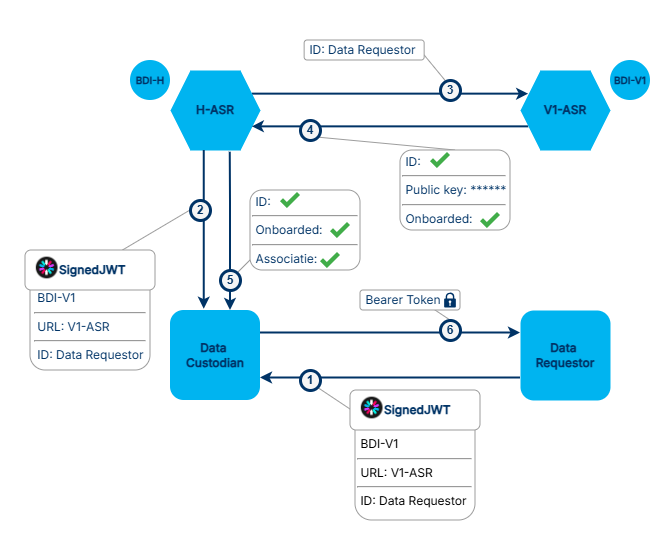

The diagram above was exported from draw.io. Its source (the exported page's mxGraphModel, read from the mxfile embedded in the PNG):
<mxGraphModel dx="1683" dy="669" grid="1" gridSize="10" guides="1" tooltips="1" connect="1" arrows="1" fold="1" page="1" pageScale="1" pageWidth="1100" pageHeight="850" math="0" shadow="0">
  <root>
    <mxCell id="0" />
    <mxCell id="1" parent="0" />
    <mxCell id="xIvZp34SfTW6xUZlvYgE-1" parent="1" style="whiteSpace=wrap;html=1;rounded=0;pointerEvents=0;strokeColor=none;align=center;verticalAlign=top;fontFamily=Helvetica;fontSize=11;fontColor=default;labelBackgroundColor=default;fillColor=default;gradientColor=none;" value="" vertex="1">
      <mxGeometry height="540" width="670" x="120" y="110" as="geometry" />
    </mxCell>
    <mxCell id="fsP5LoI8cxZl8dJGhWv7-4" edge="1" parent="1" source="xIvZp34SfTW6xUZlvYgE-25" style="shape=connector;rounded=0;orthogonalLoop=1;jettySize=auto;html=1;exitX=0.75;exitY=1;exitDx=0;exitDy=0;entryX=0.5;entryY=0;entryDx=0;entryDy=0;strokeColor=#9D9D9D;strokeWidth=1;align=center;verticalAlign=middle;fontFamily=Helvetica;fontSize=11;fontColor=default;labelBackgroundColor=default;endArrow=none;endFill=0;" target="xIvZp34SfTW6xUZlvYgE-21">
      <mxGeometry relative="1" as="geometry" />
    </mxCell>
    <mxCell id="fsP5LoI8cxZl8dJGhWv7-3" edge="1" parent="1" source="xIvZp34SfTW6xUZlvYgE-20" style="shape=connector;rounded=0;orthogonalLoop=1;jettySize=auto;html=1;exitX=1;exitY=0;exitDx=0;exitDy=0;entryX=0;entryY=0.875;entryDx=0;entryDy=0;entryPerimeter=0;strokeColor=#9D9D9D;strokeWidth=1;align=center;verticalAlign=middle;fontFamily=Helvetica;fontSize=11;fontColor=default;labelBackgroundColor=default;endArrow=none;endFill=0;" target="xIvZp34SfTW6xUZlvYgE-28">
      <mxGeometry relative="1" as="geometry" />
    </mxCell>
    <mxCell id="fsP5LoI8cxZl8dJGhWv7-1" edge="1" parent="1" source="fsP5LoI8cxZl8dJGhWv7-2" style="rounded=0;orthogonalLoop=1;jettySize=auto;html=1;exitX=1;exitY=0.75;exitDx=0;exitDy=0;entryX=0.262;entryY=0.028;entryDx=0;entryDy=0;endArrow=none;endFill=0;strokeColor=#9D9D9D;entryPerimeter=0;" target="xIvZp34SfTW6xUZlvYgE-18">
      <mxGeometry relative="1" as="geometry">
        <mxPoint x="534.15" y="170" as="sourcePoint" />
        <mxPoint x="564.15" y="190" as="targetPoint" />
      </mxGeometry>
    </mxCell>
    <mxCell id="xIvZp34SfTW6xUZlvYgE-42" edge="1" parent="1" source="xIvZp34SfTW6xUZlvYgE-33" style="shape=connector;rounded=0;orthogonalLoop=1;jettySize=auto;html=1;exitX=0.5;exitY=0;exitDx=0;exitDy=0;entryX=1;entryY=1;entryDx=0;entryDy=0;strokeColor=#9D9D9D;strokeWidth=1;align=center;verticalAlign=middle;fontFamily=Helvetica;fontSize=11;fontColor=default;labelBackgroundColor=default;endArrow=none;endFill=0;" target="xIvZp34SfTW6xUZlvYgE-19">
      <mxGeometry relative="1" as="geometry" />
    </mxCell>
    <mxCell id="xIvZp34SfTW6xUZlvYgE-2" edge="1" parent="1" source="SxlGTiePZ9nAA6yZgUDN-2" style="rounded=0;orthogonalLoop=1;jettySize=auto;html=1;exitX=0.75;exitY=0;exitDx=0;exitDy=0;entryX=0;entryY=0.5;entryDx=0;entryDy=0;endArrow=none;endFill=0;strokeColor=#9D9D9D;" target="xIvZp34SfTW6xUZlvYgE-17">
      <mxGeometry relative="1" as="geometry" />
    </mxCell>
    <mxCell id="xIvZp34SfTW6xUZlvYgE-4" edge="1" parent="1" source="xIvZp34SfTW6xUZlvYgE-23" style="rounded=0;orthogonalLoop=1;jettySize=auto;html=1;entryX=1;entryY=1;entryDx=0;entryDy=0;endArrow=none;endFill=0;exitX=0.049;exitY=0.057;exitDx=0;exitDy=0;exitPerimeter=0;strokeColor=#9D9D9D;" target="xIvZp34SfTW6xUZlvYgE-16">
      <mxGeometry relative="1" as="geometry">
        <mxPoint x="450" y="513.75" as="sourcePoint" />
      </mxGeometry>
    </mxCell>
    <mxCell id="xIvZp34SfTW6xUZlvYgE-5" edge="1" parent="1" source="xIvZp34SfTW6xUZlvYgE-6" style="edgeStyle=orthogonalEdgeStyle;rounded=0;orthogonalLoop=1;jettySize=auto;html=1;exitX=1;exitY=0.25;exitDx=0;exitDy=0;entryX=0;entryY=0.25;entryDx=0;entryDy=0;strokeColor=#003366;strokeWidth=2;" target="xIvZp34SfTW6xUZlvYgE-8">
      <mxGeometry relative="1" as="geometry" />
    </mxCell>
    <mxCell id="xIvZp34SfTW6xUZlvYgE-6" parent="1" style="shape=hexagon;perimeter=hexagonPerimeter2;whiteSpace=wrap;html=1;fixedSize=1;strokeColor=none;strokeWidth=3;fillColor=#00B4F0;" value="&lt;font color=&quot;#003366&quot; face=&quot;Inter&quot;&gt;&lt;b&gt;H-ASR&lt;/b&gt;&lt;/font&gt;" vertex="1">
      <mxGeometry height="80" width="90" x="290" y="180" as="geometry" />
    </mxCell>
    <mxCell id="xIvZp34SfTW6xUZlvYgE-7" edge="1" parent="1" source="xIvZp34SfTW6xUZlvYgE-8" style="edgeStyle=orthogonalEdgeStyle;rounded=0;orthogonalLoop=1;jettySize=auto;html=1;exitX=0;exitY=0.75;exitDx=0;exitDy=0;entryX=1;entryY=0.75;entryDx=0;entryDy=0;strokeColor=#003366;strokeWidth=2;" target="xIvZp34SfTW6xUZlvYgE-6">
      <mxGeometry relative="1" as="geometry" />
    </mxCell>
    <mxCell id="xIvZp34SfTW6xUZlvYgE-8" parent="1" style="shape=hexagon;perimeter=hexagonPerimeter2;whiteSpace=wrap;html=1;fixedSize=1;strokeColor=none;strokeWidth=3;fillColor=#00B4F0;" value="&lt;font face=&quot;Inter&quot; data-font-src=&quot;https://fonts.googleapis.com/css?family=Inter&quot; style=&quot;color: rgb(0, 51, 102);&quot;&gt;&lt;b&gt;V1-ASR&lt;/b&gt;&lt;/font&gt;" vertex="1">
      <mxGeometry height="80" width="90" x="640" y="180" as="geometry" />
    </mxCell>
    <mxCell id="xIvZp34SfTW6xUZlvYgE-9" edge="1" parent="1" style="edgeStyle=orthogonalEdgeStyle;rounded=0;orthogonalLoop=1;jettySize=auto;html=1;exitX=0.75;exitY=0;exitDx=0;exitDy=0;strokeColor=#003366;endArrow=none;endFill=0;startArrow=classic;startFill=1;strokeWidth=2;entryX=0.664;entryY=1.022;entryDx=0;entryDy=0;entryPerimeter=0;" target="xIvZp34SfTW6xUZlvYgE-6">
      <mxGeometry relative="1" as="geometry">
        <Array as="points">
          <mxPoint x="350" y="312" />
        </Array>
        <mxPoint x="350" y="420" as="sourcePoint" />
        <mxPoint x="350" y="310" as="targetPoint" />
      </mxGeometry>
    </mxCell>
    <mxCell id="xIvZp34SfTW6xUZlvYgE-10" edge="1" parent="1" source="xIvZp34SfTW6xUZlvYgE-12" style="edgeStyle=orthogonalEdgeStyle;rounded=0;orthogonalLoop=1;jettySize=auto;html=1;exitX=1;exitY=0.25;exitDx=0;exitDy=0;entryX=0;entryY=0.25;entryDx=0;entryDy=0;strokeColor=#003366;strokeWidth=2;" target="xIvZp34SfTW6xUZlvYgE-14">
      <mxGeometry relative="1" as="geometry" />
    </mxCell>
    <mxCell id="xIvZp34SfTW6xUZlvYgE-11" edge="1" parent="1" source="xIvZp34SfTW6xUZlvYgE-12" style="edgeStyle=orthogonalEdgeStyle;rounded=0;orthogonalLoop=1;jettySize=auto;html=1;exitX=0.375;exitY=-0.014;exitDx=0;exitDy=0;entryX=0.375;entryY=1;entryDx=0;entryDy=0;fontFamily=Helvetica;fontSize=11;fontColor=default;exitPerimeter=0;strokeColor=#003366;strokeWidth=2;align=center;verticalAlign=middle;labelBackgroundColor=default;startArrow=classic;startFill=1;endArrow=none;endFill=0;" target="xIvZp34SfTW6xUZlvYgE-6">
      <mxGeometry relative="1" as="geometry" />
    </mxCell>
    <mxCell id="xIvZp34SfTW6xUZlvYgE-12" parent="1" style="rounded=1;whiteSpace=wrap;html=1;strokeColor=none;fillColor=#00B4F0;" value="&lt;b&gt;&lt;font face=&quot;Inter&quot; data-font-src=&quot;https://fonts.googleapis.com/css?family=Inter&quot; style=&quot;color: rgb(0, 51, 102);&quot;&gt;Data&amp;nbsp;&lt;/font&gt;&lt;/b&gt;&lt;div&gt;&lt;b&gt;&lt;font face=&quot;Inter&quot; data-font-src=&quot;https://fonts.googleapis.com/css?family=Inter&quot; style=&quot;color: rgb(0, 51, 102);&quot;&gt;Custodian&lt;/font&gt;&lt;/b&gt;&lt;/div&gt;" vertex="1">
      <mxGeometry height="90" width="90" x="290" y="420" as="geometry" />
    </mxCell>
    <mxCell id="xIvZp34SfTW6xUZlvYgE-13" edge="1" parent="1" source="xIvZp34SfTW6xUZlvYgE-14" style="edgeStyle=orthogonalEdgeStyle;rounded=0;orthogonalLoop=1;jettySize=auto;html=1;exitX=0;exitY=0.75;exitDx=0;exitDy=0;entryX=1;entryY=0.75;entryDx=0;entryDy=0;strokeColor=#003366;strokeWidth=2;" target="xIvZp34SfTW6xUZlvYgE-12">
      <mxGeometry relative="1" as="geometry" />
    </mxCell>
    <mxCell id="xIvZp34SfTW6xUZlvYgE-14" parent="1" style="rounded=1;whiteSpace=wrap;html=1;strokeColor=none;strokeWidth=3;fillColor=#00B4F0;" value="&lt;b&gt;&lt;font face=&quot;Inter&quot; data-font-src=&quot;https://fonts.googleapis.com/css?family=Inter&quot; style=&quot;color: rgb(0, 51, 102);&quot;&gt;Data&amp;nbsp;&lt;/font&gt;&lt;/b&gt;&lt;div&gt;&lt;b&gt;&lt;font face=&quot;Inter&quot; data-font-src=&quot;https://fonts.googleapis.com/css?family=Inter&quot; style=&quot;color: rgb(0, 51, 102);&quot;&gt;Requestor&lt;/font&gt;&lt;/b&gt;&lt;/div&gt;" vertex="1">
      <mxGeometry height="90" width="90" x="640" y="420" as="geometry" />
    </mxCell>
    <mxCell id="xIvZp34SfTW6xUZlvYgE-15" parent="1" style="ellipse;whiteSpace=wrap;html=1;aspect=fixed;strokeColor=none;fontStyle=1;fontFamily=Inter;fontSource=https%3A%2F%2Ffonts.googleapis.com%2Fcss%3Ffamily%3DInter;fontColor=#003366;verticalAlign=middle;spacing=0;fillColor=#00B4F0;" value="&lt;span style=&quot;font-size: 10px;&quot;&gt;BDI-H&lt;/span&gt;" vertex="1">
      <mxGeometry height="40" width="40" x="250" y="170" as="geometry" />
    </mxCell>
    <mxCell id="xIvZp34SfTW6xUZlvYgE-16" parent="1" style="ellipse;whiteSpace=wrap;html=1;aspect=fixed;strokeColor=#003366;fillColor=#F5F5F5;fontColor=#F5F5F5;fontStyle=1;strokeWidth=3;" value="&lt;font style=&quot;color: rgb(0, 51, 102);&quot;&gt;1&lt;/font&gt;" vertex="1">
      <mxGeometry height="20" width="20" x="420" y="480" as="geometry" />
    </mxCell>
    <mxCell id="xIvZp34SfTW6xUZlvYgE-17" parent="1" style="ellipse;whiteSpace=wrap;html=1;aspect=fixed;strokeColor=#003366;fillColor=#F5F5F5;fontColor=#F5F5F5;fontStyle=1;strokeWidth=3;" value="&lt;font style=&quot;color: rgb(0, 51, 102);&quot;&gt;2&lt;/font&gt;" vertex="1">
      <mxGeometry height="20" width="20" x="310" y="310" as="geometry" />
    </mxCell>
    <mxCell id="xIvZp34SfTW6xUZlvYgE-18" parent="1" style="ellipse;whiteSpace=wrap;html=1;aspect=fixed;strokeColor=#003366;fillColor=#F5F5F5;fontColor=#F5F5F5;fontStyle=1;strokeWidth=3;" value="&lt;font style=&quot;color: rgb(0, 51, 102);&quot;&gt;3&lt;/font&gt;" vertex="1">
      <mxGeometry height="20" width="20" x="560" y="190" as="geometry" />
    </mxCell>
    <mxCell id="xIvZp34SfTW6xUZlvYgE-19" parent="1" style="ellipse;whiteSpace=wrap;html=1;aspect=fixed;strokeColor=#003366;fillColor=#F5F5F5;fontColor=#F5F5F5;fontStyle=1;strokeWidth=3;" value="&lt;font style=&quot;color: rgb(0, 51, 102);&quot;&gt;4&lt;/font&gt;" vertex="1">
      <mxGeometry height="20" width="20" x="420" y="230" as="geometry" />
    </mxCell>
    <mxCell id="xIvZp34SfTW6xUZlvYgE-20" parent="1" style="ellipse;whiteSpace=wrap;html=1;aspect=fixed;strokeColor=#003366;fillColor=#F5F5F5;fontColor=#F5F5F5;fontStyle=1;strokeWidth=3;" value="&lt;font style=&quot;color: rgb(0, 51, 102);&quot;&gt;5&lt;/font&gt;" vertex="1">
      <mxGeometry height="20" width="20" x="340" y="380" as="geometry" />
    </mxCell>
    <mxCell id="xIvZp34SfTW6xUZlvYgE-21" parent="1" style="ellipse;whiteSpace=wrap;html=1;aspect=fixed;strokeColor=#003366;fillColor=#F5F5F5;fontColor=#F5F5F5;fontStyle=1;strokeWidth=3;" value="&lt;font style=&quot;color: rgb(0, 51, 102);&quot;&gt;6&lt;/font&gt;" vertex="1">
      <mxGeometry height="20" width="20" x="560" y="430" as="geometry" />
    </mxCell>
    <mxCell id="xIvZp34SfTW6xUZlvYgE-22" parent="1" style="ellipse;whiteSpace=wrap;html=1;aspect=fixed;strokeColor=none;fontStyle=1;fontFamily=Inter;fontSource=https%3A%2F%2Ffonts.googleapis.com%2Fcss%3Ffamily%3DInter;fontColor=#003366;verticalAlign=middle;spacing=0;fillColor=#00B4F0;" value="&lt;span style=&quot;font-size: 10px;&quot;&gt;BDI-V1&lt;/span&gt;" vertex="1">
      <mxGeometry height="40" width="40" x="730" y="170" as="geometry" />
    </mxCell>
    <mxCell id="xIvZp34SfTW6xUZlvYgE-23" parent="1" style="rounded=1;whiteSpace=wrap;html=1;align=left;strokeColor=#9D9D9D;" value="&lt;div style=&quot;text-align: justify;&quot;&gt;&lt;span style=&quot;background-color: transparent; color: light-dark(rgb(0, 0, 0), rgb(255, 255, 255));&quot;&gt;&lt;font face=&quot;Inter&quot; data-font-src=&quot;https://fonts.googleapis.com/css?family=Inter&quot;&gt;&lt;br&gt;&lt;/font&gt;&lt;/span&gt;&lt;/div&gt;&lt;div style=&quot;text-align: justify;&quot;&gt;&lt;span style=&quot;background-color: transparent; color: light-dark(rgb(0, 0, 0), rgb(255, 255, 255));&quot;&gt;&lt;font face=&quot;Inter&quot; data-font-src=&quot;https://fonts.googleapis.com/css?family=Inter&quot;&gt;&lt;br&gt;&lt;/font&gt;&lt;/span&gt;&lt;/div&gt;&lt;div style=&quot;text-align: justify;&quot;&gt;&lt;span style=&quot;background-color: transparent; color: light-dark(rgb(0, 0, 0), rgb(255, 255, 255));&quot;&gt;&lt;font face=&quot;Inter&quot; data-font-src=&quot;https://fonts.googleapis.com/css?family=Inter&quot;&gt;&lt;br&gt;&lt;/font&gt;&lt;/span&gt;&lt;/div&gt;&lt;div style=&quot;text-align: justify;&quot;&gt;&lt;span style=&quot;background-color: transparent; color: light-dark(rgb(0, 0, 0), rgb(255, 255, 255));&quot;&gt;&lt;font face=&quot;Inter&quot; data-font-src=&quot;https://fonts.googleapis.com/css?family=Inter&quot;&gt;&amp;nbsp;BDI-V1&amp;nbsp; &amp;nbsp; &amp;nbsp; &amp;nbsp; &amp;nbsp; &amp;nbsp; &amp;nbsp; &amp;nbsp; &amp;nbsp; &amp;nbsp; &amp;nbsp;&amp;nbsp;&lt;/font&gt;&lt;/span&gt;&lt;/div&gt;&lt;div&gt;&lt;hr style=&quot;text-align: justify;&quot;&gt;&lt;div style=&quot;text-align: justify;&quot;&gt;&lt;font face=&quot;Inter&quot; data-font-src=&quot;https://fonts.googleapis.com/css?family=Inter&quot;&gt;&amp;nbsp;URL: V1-ASR&amp;nbsp; &amp;nbsp; &amp;nbsp;&lt;/font&gt;&lt;/div&gt;&lt;div&gt;&lt;hr style=&quot;text-align: justify;&quot;&gt;&lt;div style=&quot;text-align: justify;&quot;&gt;&lt;span style=&quot;background-color: transparent; color: light-dark(rgb(0, 0, 0), rgb(255, 255, 255));&quot;&gt;&lt;font face=&quot;Inter&quot; data-font-src=&quot;https://fonts.googleapis.com/css?family=Inter&quot;&gt;&amp;nbsp;ID: Data Requestor&lt;/font&gt;&lt;/span&gt;&lt;/div&gt;&lt;/div&gt;&lt;div&gt;&lt;font face=&quot;Inter&quot; data-font-src=&quot;https://fonts.googleapis.com/css?family=Inter&quot;&gt;&lt;br&gt;&lt;/font&gt;&lt;/div&gt;&lt;div&gt;&lt;br&gt;&lt;/div&gt;&lt;/div&gt;" vertex="1">
      <mxGeometry height="110" width="120" x="475" y="520" as="geometry" />
    </mxCell>
    <mxCell id="xIvZp34SfTW6xUZlvYgE-24" parent="1" style="rounded=1;whiteSpace=wrap;html=1;align=center;strokeColor=#9D9D9D;verticalAlign=top;fontFamily=Helvetica;fontSize=12;fontColor=default;fillColor=default;pointerEvents=0;gradientColor=none;" value="&lt;div style=&quot;text-align: justify;&quot;&gt;&lt;span style=&quot;background-color: transparent;&quot;&gt;&lt;font face=&quot;Inter&quot; data-font-src=&quot;https://fonts.googleapis.com/css?family=Inter&quot; style=&quot;color: rgb(0, 51, 102);&quot;&gt;&amp;nbsp;&lt;/font&gt;&lt;/span&gt;&lt;/div&gt;&lt;div style=&quot;text-align: justify;&quot;&gt;&lt;span style=&quot;background-color: transparent;&quot;&gt;&lt;font face=&quot;Inter&quot; data-font-src=&quot;https://fonts.googleapis.com/css?family=Inter&quot; style=&quot;color: rgb(0, 51, 102);&quot;&gt;&amp;nbsp;BDI-V1&amp;nbsp; &amp;nbsp; &amp;nbsp; &amp;nbsp; &amp;nbsp; &amp;nbsp; &amp;nbsp; &amp;nbsp; &amp;nbsp; &amp;nbsp; &amp;nbsp;&lt;/font&gt;&lt;/span&gt;&lt;/div&gt;&lt;div&gt;&lt;hr style=&quot;text-align: justify;&quot;&gt;&lt;div style=&quot;text-align: justify;&quot;&gt;&lt;font face=&quot;Inter&quot; data-font-src=&quot;https://fonts.googleapis.com/css?family=Inter&quot; style=&quot;color: rgb(0, 51, 102);&quot;&gt;&amp;nbsp;URL: V1-ASR&amp;nbsp; &amp;nbsp; &amp;nbsp;&lt;/font&gt;&lt;/div&gt;&lt;div&gt;&lt;hr style=&quot;text-align: justify;&quot;&gt;&lt;div style=&quot;text-align: justify;&quot;&gt;&lt;span style=&quot;background-color: transparent;&quot;&gt;&lt;font face=&quot;Inter&quot; data-font-src=&quot;https://fonts.googleapis.com/css?family=Inter&quot; style=&quot;color: rgb(0, 51, 102);&quot;&gt;&amp;nbsp;ID: Data Requestor&lt;/font&gt;&lt;/span&gt;&lt;/div&gt;&lt;/div&gt;&lt;/div&gt;" vertex="1">
      <mxGeometry height="100" width="120" x="150" y="380" as="geometry" />
    </mxCell>
    <mxCell id="xIvZp34SfTW6xUZlvYgE-25" parent="1" style="rounded=1;whiteSpace=wrap;html=1;align=left;strokeColor=#9D9D9D;verticalAlign=middle;fontFamily=Inter;fontSize=12;fontColor=#003366;fillColor=default;fontSource=https%3A%2F%2Ffonts.googleapis.com%2Fcss%3Ffamily%3DInter;" value="&lt;div style=&quot;text-align: justify;&quot;&gt;&lt;span style=&quot;background-color: transparent;&quot;&gt;&lt;font data-font-src=&quot;https://fonts.googleapis.com/css?family=Inter&quot;&gt;&lt;br&gt;&lt;/font&gt;&lt;/span&gt;&lt;/div&gt;&lt;div style=&quot;text-align: justify;&quot;&gt;&lt;span style=&quot;background-color: transparent;&quot;&gt;&lt;font data-font-src=&quot;https://fonts.googleapis.com/css?family=Inter&quot;&gt;&amp;nbsp;Bearer Token&lt;/font&gt;&lt;/span&gt;&lt;/div&gt;&lt;div&gt;&lt;div&gt;&lt;br&gt;&lt;/div&gt;&lt;/div&gt;" vertex="1">
      <mxGeometry height="20" width="100" x="480" y="400" as="geometry" />
    </mxCell>
    <mxCell id="xIvZp34SfTW6xUZlvYgE-27" connectable="0" parent="1" style="group" value="" vertex="1">
      <mxGeometry height="80" width="110" x="370" y="300" as="geometry" />
    </mxCell>
    <mxCell id="xIvZp34SfTW6xUZlvYgE-28" parent="xIvZp34SfTW6xUZlvYgE-27" style="rounded=1;whiteSpace=wrap;html=1;align=left;strokeColor=#9D9D9D;verticalAlign=middle;fontFamily=Inter;fontSize=12;fontColor=#003366;fillColor=default;fontSource=https%3A%2F%2Ffonts.googleapis.com%2Fcss%3Ffamily%3DInter;container=0;" value="&lt;div style=&quot;text-align: justify;&quot;&gt;&amp;nbsp;ID:&amp;nbsp; &amp;nbsp; &amp;nbsp; &amp;nbsp; &amp;nbsp; &amp;nbsp; &amp;nbsp; &amp;nbsp; &amp;nbsp; &amp;nbsp; &amp;nbsp; &amp;nbsp; &amp;nbsp;&amp;nbsp;&lt;/div&gt;&lt;div style=&quot;text-align: justify;&quot;&gt;&lt;hr&gt;&amp;nbsp;Onboarded:&amp;nbsp;&lt;/div&gt;&lt;div style=&quot;text-align: justify;&quot;&gt;&lt;hr&gt;&amp;nbsp;Associatie:&amp;nbsp;&lt;/div&gt;" vertex="1">
      <mxGeometry height="80" width="110" as="geometry" />
    </mxCell>
    <mxCell id="xIvZp34SfTW6xUZlvYgE-29" parent="xIvZp34SfTW6xUZlvYgE-27" style="shape=image;html=1;verticalAlign=top;verticalLabelPosition=bottom;labelBackgroundColor=#ffffff;imageAspect=0;aspect=fixed;image=https://icons.diagrams.net/icon-cache1/Flat_Actions-2817/Tick_Mark-1409.svg;container=0;" value="" vertex="1">
      <mxGeometry height="20" width="20" x="30" as="geometry" />
    </mxCell>
    <mxCell id="xIvZp34SfTW6xUZlvYgE-30" parent="xIvZp34SfTW6xUZlvYgE-27" style="shape=image;html=1;verticalAlign=top;verticalLabelPosition=bottom;labelBackgroundColor=#ffffff;imageAspect=0;aspect=fixed;image=https://icons.diagrams.net/icon-cache1/Flat_Actions-2817/Tick_Mark-1409.svg;container=0;" value="" vertex="1">
      <mxGeometry height="20" width="20" x="80" y="30" as="geometry" />
    </mxCell>
    <mxCell id="xIvZp34SfTW6xUZlvYgE-31" parent="xIvZp34SfTW6xUZlvYgE-27" style="shape=image;html=1;verticalAlign=top;verticalLabelPosition=bottom;labelBackgroundColor=#ffffff;imageAspect=0;aspect=fixed;image=https://icons.diagrams.net/icon-cache1/Flat_Actions-2817/Tick_Mark-1409.svg;container=0;" value="" vertex="1">
      <mxGeometry height="20" width="20" x="70" y="60" as="geometry" />
    </mxCell>
    <mxCell id="xIvZp34SfTW6xUZlvYgE-32" connectable="0" parent="1" style="group" value="" vertex="1">
      <mxGeometry height="110" width="110" x="520" y="220" as="geometry" />
    </mxCell>
    <mxCell id="xIvZp34SfTW6xUZlvYgE-41" connectable="0" parent="xIvZp34SfTW6xUZlvYgE-32" style="group" value="" vertex="1">
      <mxGeometry height="80" width="110" y="40" as="geometry" />
    </mxCell>
    <mxCell id="xIvZp34SfTW6xUZlvYgE-33" parent="xIvZp34SfTW6xUZlvYgE-41" style="rounded=1;whiteSpace=wrap;html=1;align=left;strokeColor=#9D9D9D;verticalAlign=middle;fontFamily=Inter;fontSize=12;fontColor=#003366;fillColor=default;fontSource=https%3A%2F%2Ffonts.googleapis.com%2Fcss%3Ffamily%3DInter;" value="&lt;div style=&quot;text-align: justify;&quot;&gt;&amp;nbsp;ID:&amp;nbsp; &amp;nbsp; &amp;nbsp; &amp;nbsp; &amp;nbsp; &amp;nbsp;&amp;nbsp;&lt;/div&gt;&lt;hr&gt;&amp;nbsp;Public key: ******&lt;div&gt;&lt;div style=&quot;text-align: justify;&quot;&gt;&lt;hr&gt;&amp;nbsp;Onboarded:&amp;nbsp;&lt;/div&gt;&lt;/div&gt;" vertex="1">
      <mxGeometry height="80" width="110" as="geometry" />
    </mxCell>
    <mxCell id="xIvZp34SfTW6xUZlvYgE-34" parent="xIvZp34SfTW6xUZlvYgE-41" style="shape=image;html=1;verticalAlign=top;verticalLabelPosition=bottom;labelBackgroundColor=#ffffff;imageAspect=0;aspect=fixed;image=https://icons.diagrams.net/icon-cache1/Flat_Actions-2817/Tick_Mark-1409.svg" value="" vertex="1">
      <mxGeometry height="20" width="20" x="30" as="geometry" />
    </mxCell>
    <mxCell id="xIvZp34SfTW6xUZlvYgE-35" parent="xIvZp34SfTW6xUZlvYgE-41" style="shape=image;html=1;verticalAlign=top;verticalLabelPosition=bottom;labelBackgroundColor=#ffffff;imageAspect=0;aspect=fixed;image=https://icons.diagrams.net/icon-cache1/Flat_Actions-2817/Tick_Mark-1409.svg" value="" vertex="1">
      <mxGeometry height="20" width="20" x="80" y="60" as="geometry" />
    </mxCell>
    <mxCell id="xIvZp34SfTW6xUZlvYgE-36" parent="1" style="sketch=0;aspect=fixed;pointerEvents=1;shadow=0;dashed=0;html=1;strokeColor=none;labelPosition=center;verticalLabelPosition=bottom;verticalAlign=top;align=center;fillColor=#003366;shape=mxgraph.mscae.enterprise.lock;rounded=1;fontFamily=Helvetica;fontSize=12;fontColor=default;" value="" vertex="1">
      <mxGeometry height="15" width="11.7" x="564.1500000000001" y="402.5" as="geometry" />
    </mxCell>
    <mxCell id="SxlGTiePZ9nAA6yZgUDN-1" connectable="0" parent="1" style="group" value="" vertex="1">
      <mxGeometry height="40" width="130" x="145" y="360" as="geometry" />
    </mxCell>
    <mxCell id="SxlGTiePZ9nAA6yZgUDN-2" parent="SxlGTiePZ9nAA6yZgUDN-1" style="rounded=1;whiteSpace=wrap;html=1;align=left;strokeColor=#9D9D9D;verticalAlign=middle;fontFamily=Inter;fontSize=12;fontColor=#003366;fillColor=default;fontSource=https%3A%2F%2Ffonts.googleapis.com%2Fcss%3Ffamily%3DInter;" value="&lt;div style=&quot;text-align: justify;&quot;&gt;&lt;span style=&quot;background-color: transparent; color: light-dark(rgb(0, 51, 102), rgb(161, 205, 249));&quot;&gt;&lt;font face=&quot;Inter&quot; data-font-src=&quot;https://fonts.googleapis.com/css?family=Inter&quot;&gt;&lt;b&gt;&amp;nbsp; &amp;nbsp; &amp;nbsp; &amp;nbsp; &amp;nbsp; SignedJWT&lt;/b&gt;&lt;/font&gt;&lt;/span&gt;&lt;/div&gt;" vertex="1">
      <mxGeometry height="40" width="130" as="geometry" />
    </mxCell>
    <mxCell id="SxlGTiePZ9nAA6yZgUDN-3" parent="SxlGTiePZ9nAA6yZgUDN-1" style="shape=image;imageAspect=0;aspect=fixed;verticalLabelPosition=bottom;verticalAlign=top;rounded=1;pointerEvents=0;strokeColor=#9D9D9D;align=center;fontFamily=Helvetica;fontSize=11;fontColor=default;labelBackgroundColor=default;fillColor=none;gradientColor=none;image=data:image/png,(base64 omitted: 30320 chars);" value="" vertex="1">
      <mxGeometry height="21.666666666666664" width="21.666666666666664" x="10.833333333333332" y="6.666666666666666" as="geometry" />
    </mxCell>
    <mxCell id="fsP5LoI8cxZl8dJGhWv7-2" parent="1" style="rounded=1;whiteSpace=wrap;html=1;align=left;strokeColor=#9D9D9D;verticalAlign=middle;fontFamily=Inter;fontSize=12;fontColor=#003366;fillColor=default;fontSource=https%3A%2F%2Ffonts.googleapis.com%2Fcss%3Ffamily%3DInter;" value="&lt;div style=&quot;text-align: justify;&quot;&gt;&lt;span style=&quot;background-color: transparent; color: light-dark(rgb(0, 51, 102), rgb(161, 205, 249));&quot;&gt;&lt;font face=&quot;Inter&quot; data-font-src=&quot;https://fonts.googleapis.com/css?family=Inter&quot;&gt;&amp;nbsp;ID: Data Requestor&lt;/font&gt;&lt;/span&gt;&lt;/div&gt;" vertex="1">
      <mxGeometry height="20" width="120" x="424.15" y="150" as="geometry" />
    </mxCell>
    <mxCell id="fsP5LoI8cxZl8dJGhWv7-5" connectable="0" parent="1" style="group" value="" vertex="1">
      <mxGeometry height="40" width="130" x="470" y="500" as="geometry" />
    </mxCell>
    <mxCell id="fsP5LoI8cxZl8dJGhWv7-6" parent="fsP5LoI8cxZl8dJGhWv7-5" style="rounded=1;whiteSpace=wrap;html=1;align=left;strokeColor=#9D9D9D;verticalAlign=middle;fontFamily=Inter;fontSize=12;fontColor=#003366;fillColor=default;fontSource=https%3A%2F%2Ffonts.googleapis.com%2Fcss%3Ffamily%3DInter;" value="&lt;div style=&quot;text-align: justify;&quot;&gt;&lt;span style=&quot;background-color: transparent; color: light-dark(rgb(0, 51, 102), rgb(161, 205, 249));&quot;&gt;&lt;font face=&quot;Inter&quot; data-font-src=&quot;https://fonts.googleapis.com/css?family=Inter&quot;&gt;&lt;b&gt;&amp;nbsp; &amp;nbsp; &amp;nbsp; &amp;nbsp; &amp;nbsp; SignedJWT&lt;/b&gt;&lt;/font&gt;&lt;/span&gt;&lt;/div&gt;" vertex="1">
      <mxGeometry height="40" width="130" as="geometry" />
    </mxCell>
    <mxCell id="fsP5LoI8cxZl8dJGhWv7-7" parent="fsP5LoI8cxZl8dJGhWv7-5" style="shape=image;imageAspect=0;aspect=fixed;verticalLabelPosition=bottom;verticalAlign=top;rounded=1;pointerEvents=0;strokeColor=#9D9D9D;align=center;fontFamily=Helvetica;fontSize=11;fontColor=default;labelBackgroundColor=default;fillColor=none;gradientColor=none;image=data:image/png,(base64 omitted: 30320 chars);" value="" vertex="1">
      <mxGeometry height="21.666666666666664" width="21.666666666666664" x="10.833333333333332" y="6.666666666666666" as="geometry" />
    </mxCell>
  </root>
</mxGraphModel>